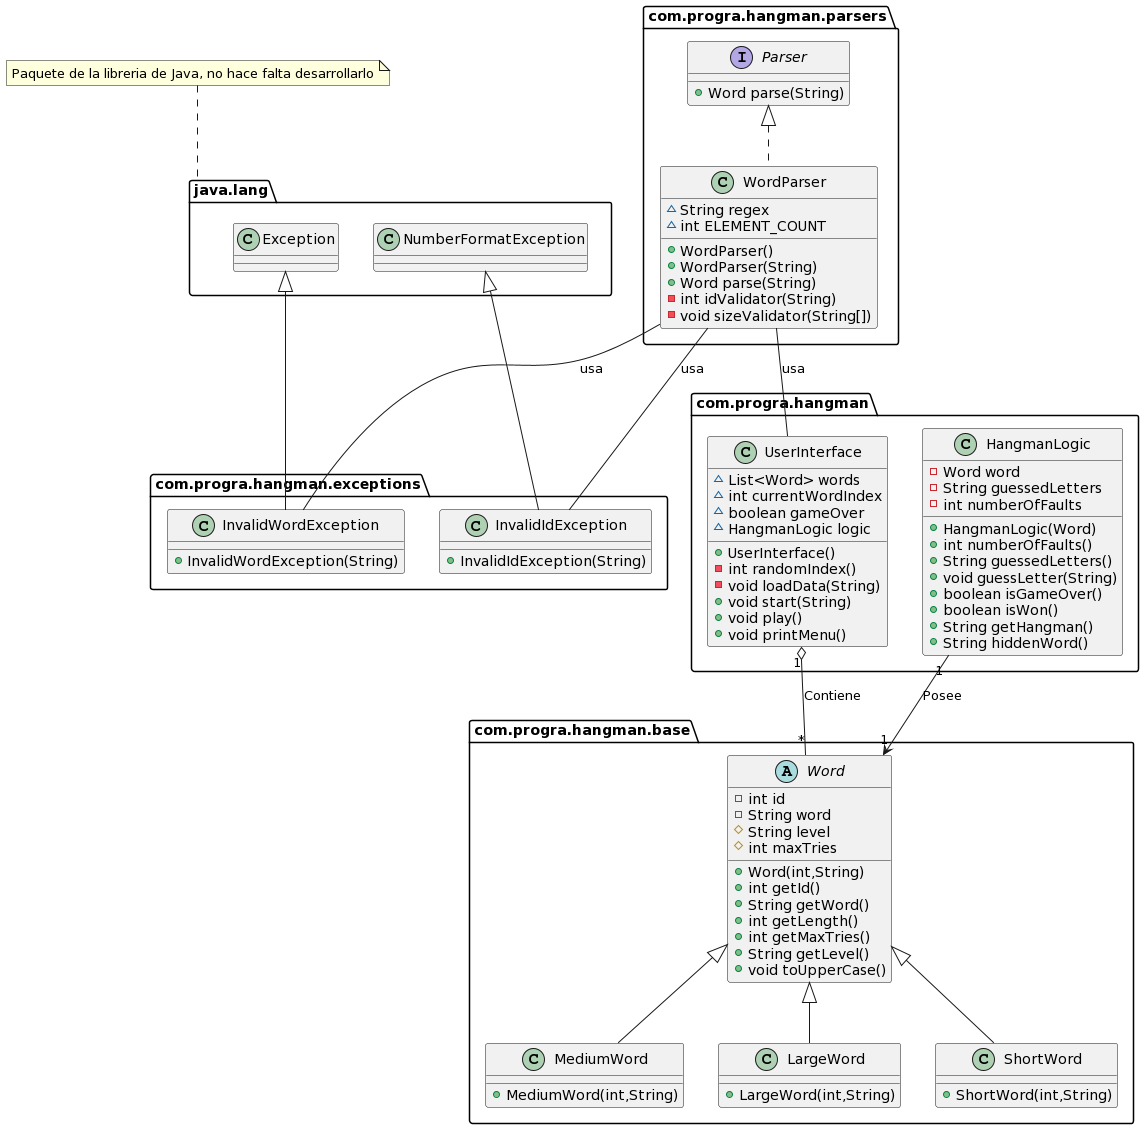

The diagram above was rendered by PlantUML. Its source (embedded in the PNG):
@startuml
class com.progra.hangman.base.MediumWord {
+  MediumWord(int,String)
}
class com.progra.hangman.exceptions.InvalidWordException {
+  InvalidWordException(String)
}
class com.progra.hangman.UserInterface {
~ List<Word> words
~ int currentWordIndex
~ boolean gameOver
~ HangmanLogic logic
+  UserInterface()
- int randomIndex()
- void loadData(String)
+ void start(String)
+ void play()
+ void printMenu()
}
class com.progra.hangman.HangmanLogic {
- Word word
- String guessedLetters
- int numberOfFaults
+  HangmanLogic(Word)
+ int numberOfFaults()
+ String guessedLetters()
+ void guessLetter(String)
+ boolean isGameOver()
+ boolean isWon()
+ String getHangman()
+ String hiddenWord()
}
interface com.progra.hangman.parsers.Parser {
+ Word parse(String)
}
class com.progra.hangman.exceptions.InvalidIdException {
+  InvalidIdException(String)
}
abstract class com.progra.hangman.base.Word {
- int id
- String word
# String level
# int maxTries
+  Word(int,String)
+ int getId()
+ String getWord()
+ int getLength()
+ int getMaxTries()
+ String getLevel()
+ void toUpperCase()
}
class com.progra.hangman.base.LargeWord {
+  LargeWord(int,String)
}
class com.progra.hangman.parsers.WordParser {
~ String regex
~ int ELEMENT_COUNT
+  WordParser()
+  WordParser(String)
+ Word parse(String)
- int idValidator(String)
- void sizeValidator(String[])
}
class com.progra.hangman.base.ShortWord {
+  ShortWord(int,String)
}


com.progra.hangman.base.Word <|-- com.progra.hangman.base.MediumWord
java.lang.Exception <|-- com.progra.hangman.exceptions.InvalidWordException
java.lang.NumberFormatException <|-- com.progra.hangman.exceptions.InvalidIdException
com.progra.hangman.base.Word <|-- com.progra.hangman.base.LargeWord
com.progra.hangman.parsers.Parser <|.. com.progra.hangman.parsers.WordParser
com.progra.hangman.base.Word <|-- com.progra.hangman.base.ShortWord

com.progra.hangman.UserInterface "1" o-- "*" com.progra.hangman.base.Word : Contiene
com.progra.hangman.HangmanLogic "1" --> "1" com.progra.hangman.base.Word : Posee

com.progra.hangman.parsers.WordParser -- com.progra.hangman.exceptions.InvalidWordException : usa
com.progra.hangman.parsers.WordParser -- com.progra.hangman.exceptions.InvalidIdException : usa
com.progra.hangman.parsers.WordParser -- com.progra.hangman.UserInterface : usa


note top of java.lang : Paquete de la libreria de Java, no hace falta desarrollarlo
@enduml